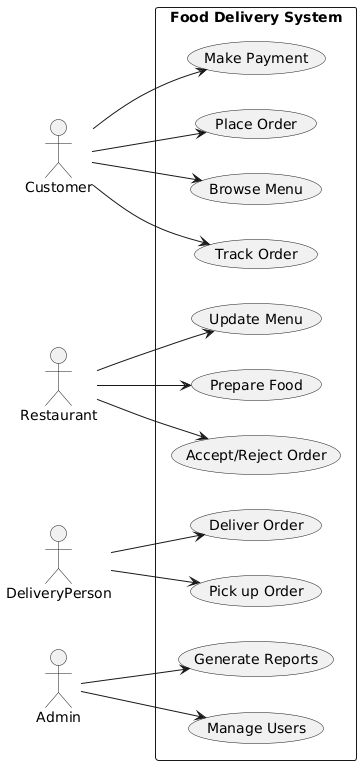

The diagram above was rendered by PlantUML. Its source (embedded in the PNG):
@startuml
left to right direction
actor Customer
actor Restaurant
actor DeliveryPerson
actor Admin

rectangle "Food Delivery System" {
  Customer --> (Browse Menu)
  Customer --> (Place Order)
  Customer --> (Make Payment)
  Customer --> (Track Order)
  
  Restaurant --> (Update Menu)
  Restaurant --> (Accept/Reject Order)
  Restaurant --> (Prepare Food)
  
  DeliveryPerson --> (Pick up Order)
  DeliveryPerson --> (Deliver Order)
  
  Admin --> (Manage Users)
  Admin --> (Generate Reports)
}
@enduml